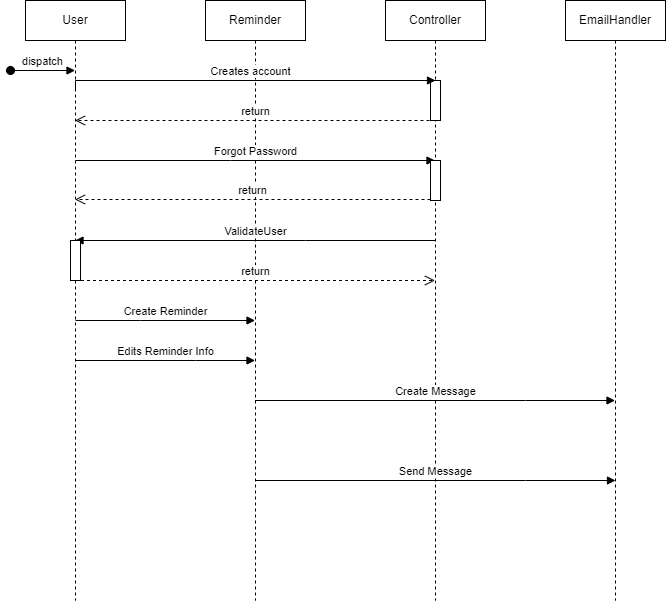

The diagram above was exported from draw.io. Its source (the exported page's mxGraphModel, read from the mxfile embedded in the PNG):
<mxGraphModel dx="1221" dy="668" grid="1" gridSize="10" guides="1" tooltips="1" connect="1" arrows="1" fold="1" page="1" pageScale="1" pageWidth="850" pageHeight="1100" math="0" shadow="0">
  <root>
    <mxCell id="0" />
    <mxCell id="1" parent="0" />
    <mxCell id="aM9ryv3xv72pqoxQDRHE-1" value="User" style="shape=umlLifeline;perimeter=lifelinePerimeter;whiteSpace=wrap;html=1;container=0;dropTarget=0;collapsible=0;recursiveResize=0;outlineConnect=0;portConstraint=eastwest;newEdgeStyle={&quot;edgeStyle&quot;:&quot;elbowEdgeStyle&quot;,&quot;elbow&quot;:&quot;vertical&quot;,&quot;curved&quot;:0,&quot;rounded&quot;:0};" parent="1" vertex="1">
      <mxGeometry x="40" y="40" width="100" height="600" as="geometry" />
    </mxCell>
    <mxCell id="aM9ryv3xv72pqoxQDRHE-3" value="dispatch" style="html=1;verticalAlign=bottom;startArrow=oval;endArrow=block;startSize=8;edgeStyle=elbowEdgeStyle;elbow=vertical;curved=0;rounded=0;" parent="aM9ryv3xv72pqoxQDRHE-1" target="aM9ryv3xv72pqoxQDRHE-1" edge="1">
      <mxGeometry relative="1" as="geometry">
        <mxPoint x="-15" y="70" as="sourcePoint" />
        <mxPoint x="45" y="70" as="targetPoint" />
      </mxGeometry>
    </mxCell>
    <mxCell id="aM9ryv3xv72pqoxQDRHE-5" value="Reminder" style="shape=umlLifeline;perimeter=lifelinePerimeter;whiteSpace=wrap;html=1;container=0;dropTarget=0;collapsible=0;recursiveResize=0;outlineConnect=0;portConstraint=eastwest;newEdgeStyle={&quot;edgeStyle&quot;:&quot;elbowEdgeStyle&quot;,&quot;elbow&quot;:&quot;vertical&quot;,&quot;curved&quot;:0,&quot;rounded&quot;:0};" parent="1" vertex="1">
      <mxGeometry x="220" y="40" width="100" height="600" as="geometry" />
    </mxCell>
    <mxCell id="ngWcqMkkrJ-HP5YW230s-1" value="Controller" style="shape=umlLifeline;perimeter=lifelinePerimeter;whiteSpace=wrap;html=1;container=0;dropTarget=0;collapsible=0;recursiveResize=0;outlineConnect=0;portConstraint=eastwest;newEdgeStyle={&quot;edgeStyle&quot;:&quot;elbowEdgeStyle&quot;,&quot;elbow&quot;:&quot;vertical&quot;,&quot;curved&quot;:0,&quot;rounded&quot;:0};" vertex="1" parent="1">
      <mxGeometry x="400" y="40" width="100" height="600" as="geometry" />
    </mxCell>
    <mxCell id="ngWcqMkkrJ-HP5YW230s-3" value="EmailHandler" style="shape=umlLifeline;perimeter=lifelinePerimeter;whiteSpace=wrap;html=1;container=0;dropTarget=0;collapsible=0;recursiveResize=0;outlineConnect=0;portConstraint=eastwest;newEdgeStyle={&quot;edgeStyle&quot;:&quot;elbowEdgeStyle&quot;,&quot;elbow&quot;:&quot;vertical&quot;,&quot;curved&quot;:0,&quot;rounded&quot;:0};" vertex="1" parent="1">
      <mxGeometry x="580" y="40" width="100" height="600" as="geometry" />
    </mxCell>
    <mxCell id="ngWcqMkkrJ-HP5YW230s-12" value="" style="rounded=0;whiteSpace=wrap;html=1;" vertex="1" parent="1">
      <mxGeometry x="445" y="120" width="10" height="40" as="geometry" />
    </mxCell>
    <mxCell id="ngWcqMkkrJ-HP5YW230s-14" style="edgeStyle=orthogonalEdgeStyle;rounded=0;orthogonalLoop=1;jettySize=auto;html=1;exitX=0.5;exitY=1;exitDx=0;exitDy=0;" edge="1" parent="1" source="ngWcqMkkrJ-HP5YW230s-12" target="ngWcqMkkrJ-HP5YW230s-12">
      <mxGeometry relative="1" as="geometry" />
    </mxCell>
    <mxCell id="ngWcqMkkrJ-HP5YW230s-20" value="return" style="html=1;verticalAlign=bottom;endArrow=open;dashed=1;endSize=8;edgeStyle=elbowEdgeStyle;elbow=vertical;curved=0;rounded=0;exitX=0.5;exitY=1;exitDx=0;exitDy=0;" edge="1" parent="1" source="ngWcqMkkrJ-HP5YW230s-12" target="aM9ryv3xv72pqoxQDRHE-1">
      <mxGeometry relative="1" as="geometry">
        <mxPoint x="410" y="190" as="sourcePoint" />
        <mxPoint x="330" y="190" as="targetPoint" />
      </mxGeometry>
    </mxCell>
    <mxCell id="ngWcqMkkrJ-HP5YW230s-21" value="Creates account" style="html=1;verticalAlign=bottom;endArrow=block;edgeStyle=elbowEdgeStyle;elbow=vertical;curved=0;rounded=0;entryX=0.5;entryY=0;entryDx=0;entryDy=0;" edge="1" parent="1" target="ngWcqMkkrJ-HP5YW230s-12">
      <mxGeometry width="80" relative="1" as="geometry">
        <mxPoint x="90" y="130" as="sourcePoint" />
        <mxPoint x="170" y="130" as="targetPoint" />
        <Array as="points">
          <mxPoint x="350" y="120" />
          <mxPoint x="390" y="130" />
          <mxPoint x="390" y="120" />
        </Array>
      </mxGeometry>
    </mxCell>
    <mxCell id="ngWcqMkkrJ-HP5YW230s-23" value="Edits Reminder Info" style="html=1;verticalAlign=bottom;endArrow=block;edgeStyle=elbowEdgeStyle;elbow=vertical;curved=0;rounded=0;" edge="1" parent="1" source="aM9ryv3xv72pqoxQDRHE-1" target="aM9ryv3xv72pqoxQDRHE-5">
      <mxGeometry width="80" relative="1" as="geometry">
        <mxPoint x="90" y="240" as="sourcePoint" />
        <mxPoint x="170" y="240" as="targetPoint" />
        <Array as="points">
          <mxPoint x="210" y="400" />
          <mxPoint x="180" y="320" />
          <mxPoint x="230" y="320" />
        </Array>
      </mxGeometry>
    </mxCell>
    <mxCell id="ngWcqMkkrJ-HP5YW230s-24" value="Forgot Password" style="html=1;verticalAlign=bottom;endArrow=block;edgeStyle=elbowEdgeStyle;elbow=vertical;curved=0;rounded=0;" edge="1" parent="1" target="ngWcqMkkrJ-HP5YW230s-1">
      <mxGeometry width="80" relative="1" as="geometry">
        <mxPoint x="90" y="200" as="sourcePoint" />
        <mxPoint x="170" y="200" as="targetPoint" />
      </mxGeometry>
    </mxCell>
    <mxCell id="ngWcqMkkrJ-HP5YW230s-25" value="" style="rounded=0;whiteSpace=wrap;html=1;" vertex="1" parent="1">
      <mxGeometry x="445" y="200" width="10" height="40" as="geometry" />
    </mxCell>
    <mxCell id="ngWcqMkkrJ-HP5YW230s-26" value="return" style="html=1;verticalAlign=bottom;endArrow=open;dashed=1;endSize=8;edgeStyle=elbowEdgeStyle;elbow=vertical;curved=0;rounded=0;" edge="1" parent="1" target="aM9ryv3xv72pqoxQDRHE-1">
      <mxGeometry relative="1" as="geometry">
        <mxPoint x="445" y="239" as="sourcePoint" />
        <mxPoint x="365" y="239" as="targetPoint" />
      </mxGeometry>
    </mxCell>
    <mxCell id="ngWcqMkkrJ-HP5YW230s-28" value="Create Reminder" style="html=1;verticalAlign=bottom;endArrow=block;edgeStyle=elbowEdgeStyle;elbow=vertical;curved=0;rounded=0;" edge="1" parent="1" target="aM9ryv3xv72pqoxQDRHE-5">
      <mxGeometry width="80" relative="1" as="geometry">
        <mxPoint x="90" y="360" as="sourcePoint" />
        <mxPoint x="170" y="360" as="targetPoint" />
      </mxGeometry>
    </mxCell>
    <mxCell id="ngWcqMkkrJ-HP5YW230s-29" value="ValidateUser" style="html=1;verticalAlign=bottom;endArrow=block;edgeStyle=elbowEdgeStyle;elbow=vertical;curved=0;rounded=0;" edge="1" parent="1" source="ngWcqMkkrJ-HP5YW230s-1" target="aM9ryv3xv72pqoxQDRHE-1">
      <mxGeometry width="80" relative="1" as="geometry">
        <mxPoint x="445" y="280" as="sourcePoint" />
        <mxPoint x="525" y="280" as="targetPoint" />
        <Array as="points">
          <mxPoint x="320" y="280" />
        </Array>
      </mxGeometry>
    </mxCell>
    <mxCell id="ngWcqMkkrJ-HP5YW230s-30" value="" style="rounded=0;whiteSpace=wrap;html=1;" vertex="1" parent="1">
      <mxGeometry x="85" y="280" width="10" height="40" as="geometry" />
    </mxCell>
    <mxCell id="ngWcqMkkrJ-HP5YW230s-31" value="return" style="html=1;verticalAlign=bottom;endArrow=open;dashed=1;endSize=8;edgeStyle=elbowEdgeStyle;elbow=vertical;curved=0;rounded=0;" edge="1" parent="1" source="aM9ryv3xv72pqoxQDRHE-1" target="ngWcqMkkrJ-HP5YW230s-1">
      <mxGeometry relative="1" as="geometry">
        <mxPoint x="320" y="320" as="sourcePoint" />
        <mxPoint x="370" y="320" as="targetPoint" />
        <Array as="points">
          <mxPoint x="360" y="320" />
        </Array>
      </mxGeometry>
    </mxCell>
    <mxCell id="ngWcqMkkrJ-HP5YW230s-32" value="Create Message" style="html=1;verticalAlign=bottom;endArrow=block;edgeStyle=elbowEdgeStyle;elbow=vertical;curved=0;rounded=0;" edge="1" parent="1" source="aM9ryv3xv72pqoxQDRHE-5" target="ngWcqMkkrJ-HP5YW230s-3">
      <mxGeometry width="80" relative="1" as="geometry">
        <mxPoint x="320" y="440" as="sourcePoint" />
        <mxPoint x="400" y="440" as="targetPoint" />
        <Array as="points">
          <mxPoint x="540" y="440" />
        </Array>
      </mxGeometry>
    </mxCell>
    <mxCell id="ngWcqMkkrJ-HP5YW230s-33" value="Send Message" style="html=1;verticalAlign=bottom;endArrow=block;edgeStyle=elbowEdgeStyle;elbow=vertical;curved=0;rounded=0;" edge="1" parent="1">
      <mxGeometry width="80" relative="1" as="geometry">
        <mxPoint x="270" y="520" as="sourcePoint" />
        <mxPoint x="630" y="520" as="targetPoint" />
        <Array as="points">
          <mxPoint x="540" y="520" />
        </Array>
      </mxGeometry>
    </mxCell>
  </root>
</mxGraphModel>